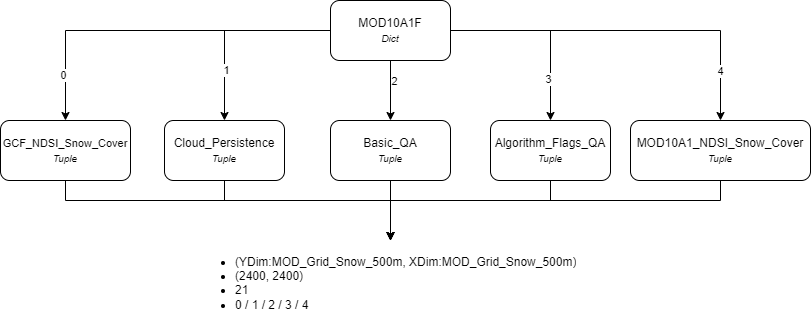

The diagram above was exported from draw.io. Its source (the exported page's mxGraphModel, read from the mxfile embedded in the PNG):
<mxGraphModel dx="1098" dy="828" grid="1" gridSize="10" guides="1" tooltips="1" connect="1" arrows="1" fold="1" page="1" pageScale="1" pageWidth="827" pageHeight="1169" math="0" shadow="0">
  <root>
    <mxCell id="0" />
    <mxCell id="1" parent="0" />
    <mxCell id="doXuuxmcTPXsBZ4yEuNz-7" style="edgeStyle=orthogonalEdgeStyle;rounded=0;orthogonalLoop=1;jettySize=auto;html=1;entryX=0.5;entryY=0;entryDx=0;entryDy=0;" parent="1" source="doXuuxmcTPXsBZ4yEuNz-1" target="doXuuxmcTPXsBZ4yEuNz-2" edge="1">
      <mxGeometry relative="1" as="geometry" />
    </mxCell>
    <mxCell id="doXuuxmcTPXsBZ4yEuNz-12" value="0" style="edgeLabel;html=1;align=center;verticalAlign=middle;resizable=0;points=[];" parent="doXuuxmcTPXsBZ4yEuNz-7" vertex="1" connectable="0">
      <mxGeometry x="0.7417" y="-3" relative="1" as="geometry">
        <mxPoint as="offset" />
      </mxGeometry>
    </mxCell>
    <mxCell id="doXuuxmcTPXsBZ4yEuNz-8" style="edgeStyle=orthogonalEdgeStyle;rounded=0;orthogonalLoop=1;jettySize=auto;html=1;entryX=0.5;entryY=0;entryDx=0;entryDy=0;" parent="1" source="doXuuxmcTPXsBZ4yEuNz-1" target="doXuuxmcTPXsBZ4yEuNz-3" edge="1">
      <mxGeometry relative="1" as="geometry" />
    </mxCell>
    <mxCell id="doXuuxmcTPXsBZ4yEuNz-13" value="1" style="edgeLabel;html=1;align=center;verticalAlign=middle;resizable=0;points=[];" parent="doXuuxmcTPXsBZ4yEuNz-8" vertex="1" connectable="0">
      <mxGeometry x="0.4776" y="1" relative="1" as="geometry">
        <mxPoint as="offset" />
      </mxGeometry>
    </mxCell>
    <mxCell id="doXuuxmcTPXsBZ4yEuNz-9" style="edgeStyle=orthogonalEdgeStyle;rounded=0;orthogonalLoop=1;jettySize=auto;html=1;entryX=0.5;entryY=0;entryDx=0;entryDy=0;" parent="1" source="doXuuxmcTPXsBZ4yEuNz-1" target="doXuuxmcTPXsBZ4yEuNz-4" edge="1">
      <mxGeometry relative="1" as="geometry" />
    </mxCell>
    <mxCell id="doXuuxmcTPXsBZ4yEuNz-14" value="2" style="edgeLabel;html=1;align=center;verticalAlign=middle;resizable=0;points=[];" parent="doXuuxmcTPXsBZ4yEuNz-9" vertex="1" connectable="0">
      <mxGeometry x="-0.34" y="3" relative="1" as="geometry">
        <mxPoint as="offset" />
      </mxGeometry>
    </mxCell>
    <mxCell id="doXuuxmcTPXsBZ4yEuNz-10" style="edgeStyle=orthogonalEdgeStyle;rounded=0;orthogonalLoop=1;jettySize=auto;html=1;entryX=0.5;entryY=0;entryDx=0;entryDy=0;" parent="1" source="doXuuxmcTPXsBZ4yEuNz-1" target="doXuuxmcTPXsBZ4yEuNz-5" edge="1">
      <mxGeometry relative="1" as="geometry" />
    </mxCell>
    <mxCell id="doXuuxmcTPXsBZ4yEuNz-15" value="3" style="edgeLabel;html=1;align=center;verticalAlign=middle;resizable=0;points=[];" parent="doXuuxmcTPXsBZ4yEuNz-10" vertex="1" connectable="0">
      <mxGeometry x="0.5558" y="-3" relative="1" as="geometry">
        <mxPoint as="offset" />
      </mxGeometry>
    </mxCell>
    <mxCell id="doXuuxmcTPXsBZ4yEuNz-11" style="edgeStyle=orthogonalEdgeStyle;rounded=0;orthogonalLoop=1;jettySize=auto;html=1;entryX=0.5;entryY=0;entryDx=0;entryDy=0;" parent="1" source="doXuuxmcTPXsBZ4yEuNz-1" target="doXuuxmcTPXsBZ4yEuNz-6" edge="1">
      <mxGeometry relative="1" as="geometry" />
    </mxCell>
    <mxCell id="doXuuxmcTPXsBZ4yEuNz-16" value="4" style="edgeLabel;html=1;align=center;verticalAlign=middle;resizable=0;points=[];" parent="doXuuxmcTPXsBZ4yEuNz-11" vertex="1" connectable="0">
      <mxGeometry x="0.7246" y="-1" relative="1" as="geometry">
        <mxPoint as="offset" />
      </mxGeometry>
    </mxCell>
    <mxCell id="doXuuxmcTPXsBZ4yEuNz-1" value="MOD10A1F&lt;div&gt;&lt;font size=&quot;1&quot;&gt;&lt;i&gt;Dict&lt;/i&gt;&lt;/font&gt;&lt;/div&gt;" style="rounded=1;whiteSpace=wrap;html=1;" parent="1" vertex="1">
      <mxGeometry x="340" y="50" width="120" height="60" as="geometry" />
    </mxCell>
    <mxCell id="rwbJ-43fLcmFsa-7m3MM-2" style="edgeStyle=orthogonalEdgeStyle;rounded=0;orthogonalLoop=1;jettySize=auto;html=1;entryX=0.5;entryY=0;entryDx=0;entryDy=0;" parent="1" source="doXuuxmcTPXsBZ4yEuNz-2" target="rwbJ-43fLcmFsa-7m3MM-1" edge="1">
      <mxGeometry relative="1" as="geometry">
        <Array as="points">
          <mxPoint x="75" y="250" />
          <mxPoint x="400" y="250" />
        </Array>
      </mxGeometry>
    </mxCell>
    <mxCell id="doXuuxmcTPXsBZ4yEuNz-2" value="&lt;font style=&quot;font-size: 11px;&quot;&gt;GCF_NDSI_Snow_Cover&lt;/font&gt;&lt;div&gt;&lt;font size=&quot;1&quot; style=&quot;&quot;&gt;&lt;i&gt;Tuple&lt;/i&gt;&lt;/font&gt;&lt;/div&gt;" style="rounded=1;whiteSpace=wrap;html=1;" parent="1" vertex="1">
      <mxGeometry x="10" y="170" width="130" height="60" as="geometry" />
    </mxCell>
    <mxCell id="rwbJ-43fLcmFsa-7m3MM-3" style="edgeStyle=orthogonalEdgeStyle;rounded=0;orthogonalLoop=1;jettySize=auto;html=1;exitX=0.5;exitY=1;exitDx=0;exitDy=0;" parent="1" source="doXuuxmcTPXsBZ4yEuNz-3" target="rwbJ-43fLcmFsa-7m3MM-1" edge="1">
      <mxGeometry relative="1" as="geometry">
        <Array as="points">
          <mxPoint x="234" y="250" />
          <mxPoint x="400" y="250" />
        </Array>
      </mxGeometry>
    </mxCell>
    <mxCell id="doXuuxmcTPXsBZ4yEuNz-3" value="Cloud_Persistence&lt;div&gt;&lt;font size=&quot;1&quot;&gt;&lt;i&gt;Tuple&lt;/i&gt;&lt;/font&gt;&lt;/div&gt;" style="rounded=1;whiteSpace=wrap;html=1;" parent="1" vertex="1">
      <mxGeometry x="174" y="170" width="120" height="60" as="geometry" />
    </mxCell>
    <mxCell id="rwbJ-43fLcmFsa-7m3MM-4" style="edgeStyle=orthogonalEdgeStyle;rounded=0;orthogonalLoop=1;jettySize=auto;html=1;" parent="1" source="doXuuxmcTPXsBZ4yEuNz-4" target="rwbJ-43fLcmFsa-7m3MM-1" edge="1">
      <mxGeometry relative="1" as="geometry" />
    </mxCell>
    <mxCell id="doXuuxmcTPXsBZ4yEuNz-4" value="Basic_QA&lt;div&gt;&lt;font style=&quot;font-size: 10px;&quot;&gt;&lt;i&gt;Tuple&lt;/i&gt;&lt;/font&gt;&lt;/div&gt;" style="rounded=1;whiteSpace=wrap;html=1;" parent="1" vertex="1">
      <mxGeometry x="340" y="170" width="120" height="60" as="geometry" />
    </mxCell>
    <mxCell id="rwbJ-43fLcmFsa-7m3MM-5" style="edgeStyle=orthogonalEdgeStyle;rounded=0;orthogonalLoop=1;jettySize=auto;html=1;" parent="1" source="doXuuxmcTPXsBZ4yEuNz-5" target="rwbJ-43fLcmFsa-7m3MM-1" edge="1">
      <mxGeometry relative="1" as="geometry">
        <Array as="points">
          <mxPoint x="560" y="250" />
          <mxPoint x="400" y="250" />
        </Array>
      </mxGeometry>
    </mxCell>
    <mxCell id="doXuuxmcTPXsBZ4yEuNz-5" value="Algorithm_Flags_QA&lt;div&gt;&lt;font style=&quot;font-size: 10px;&quot;&gt;&lt;i&gt;Tuple&lt;/i&gt;&lt;/font&gt;&lt;/div&gt;" style="rounded=1;whiteSpace=wrap;html=1;" parent="1" vertex="1">
      <mxGeometry x="500" y="170" width="120" height="60" as="geometry" />
    </mxCell>
    <mxCell id="rwbJ-43fLcmFsa-7m3MM-6" style="edgeStyle=orthogonalEdgeStyle;rounded=0;orthogonalLoop=1;jettySize=auto;html=1;" parent="1" source="doXuuxmcTPXsBZ4yEuNz-6" target="rwbJ-43fLcmFsa-7m3MM-1" edge="1">
      <mxGeometry relative="1" as="geometry">
        <Array as="points">
          <mxPoint x="730" y="250" />
          <mxPoint x="400" y="250" />
        </Array>
      </mxGeometry>
    </mxCell>
    <mxCell id="doXuuxmcTPXsBZ4yEuNz-6" value="MOD10A1_NDSI_Snow_Cover&lt;div&gt;&lt;font size=&quot;1&quot;&gt;&lt;i&gt;Tuple&lt;/i&gt;&lt;/font&gt;&lt;/div&gt;" style="rounded=1;whiteSpace=wrap;html=1;" parent="1" vertex="1">
      <mxGeometry x="640" y="170" width="180" height="60" as="geometry" />
    </mxCell>
    <mxCell id="rwbJ-43fLcmFsa-7m3MM-1" value="&lt;ul&gt;&lt;li&gt;(YDim:MOD_Grid_Snow_500m, XDim:MOD_Grid_Snow_500m)&lt;/li&gt;&lt;li&gt;(2400, 2400)&lt;/li&gt;&lt;li&gt;21&lt;/li&gt;&lt;li&gt;0 / 1 / 2 / 3 / 4&lt;/li&gt;&lt;/ul&gt;" style="text;strokeColor=none;fillColor=none;html=1;whiteSpace=wrap;verticalAlign=middle;overflow=hidden;" parent="1" vertex="1">
      <mxGeometry x="202.5" y="290" width="395" height="80" as="geometry" />
    </mxCell>
  </root>
</mxGraphModel>